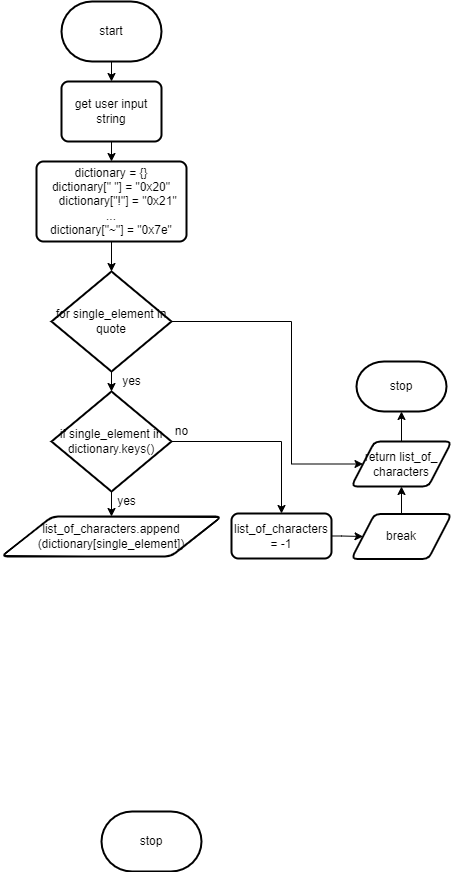

The diagram above was exported from draw.io. Its source (the exported page's mxGraphModel, read from the mxfile embedded in the PNG):
<mxGraphModel dx="640" dy="507" grid="1" gridSize="10" guides="1" tooltips="1" connect="1" arrows="1" fold="1" page="1" pageScale="1" pageWidth="827" pageHeight="1169" math="0" shadow="0">
  <root>
    <mxCell id="0" />
    <mxCell id="1" parent="0" />
    <mxCell id="210" style="edgeStyle=none;html=1;entryX=0.5;entryY=0;entryDx=0;entryDy=0;" parent="1" source="2" target="221" edge="1">
      <mxGeometry relative="1" as="geometry">
        <mxPoint x="390" y="130" as="targetPoint" />
      </mxGeometry>
    </mxCell>
    <mxCell id="2" value="start" style="strokeWidth=2;html=1;shape=mxgraph.flowchart.terminator;whiteSpace=wrap;" parent="1" vertex="1">
      <mxGeometry x="340" y="50" width="100" height="60" as="geometry" />
    </mxCell>
    <mxCell id="223" style="edgeStyle=none;html=1;entryX=0.5;entryY=0;entryDx=0;entryDy=0;entryPerimeter=0;" parent="1" source="221" edge="1">
      <mxGeometry relative="1" as="geometry">
        <mxPoint x="390" y="210" as="targetPoint" />
      </mxGeometry>
    </mxCell>
    <mxCell id="221" value="get user input string" style="rounded=1;whiteSpace=wrap;html=1;absoluteArcSize=1;arcSize=14;strokeWidth=2;" parent="1" vertex="1">
      <mxGeometry x="340" y="130" width="100" height="60" as="geometry" />
    </mxCell>
    <mxCell id="260" value="stop" style="strokeWidth=2;html=1;shape=mxgraph.flowchart.terminator;whiteSpace=wrap;" parent="1" vertex="1">
      <mxGeometry x="380" y="860" width="100" height="60" as="geometry" />
    </mxCell>
    <mxCell id="268" style="edgeStyle=none;html=1;entryX=0.5;entryY=0;entryDx=0;entryDy=0;entryPerimeter=0;" edge="1" parent="1" source="266" target="267">
      <mxGeometry relative="1" as="geometry" />
    </mxCell>
    <mxCell id="266" value="dictionary = {}&lt;br&gt;&lt;div&gt;dictionary[&quot; &quot;] = &quot;0x20&quot;&lt;/div&gt;&lt;div&gt;&amp;nbsp; &amp;nbsp; dictionary[&quot;!&quot;] = &quot;0x21&quot;&lt;/div&gt;&lt;div&gt;...&lt;/div&gt;&lt;div&gt;dictionary[&quot;~&quot;] = &quot;0x7e&quot;&lt;br&gt;&lt;/div&gt;" style="rounded=1;whiteSpace=wrap;html=1;absoluteArcSize=1;arcSize=14;strokeWidth=2;" vertex="1" parent="1">
      <mxGeometry x="315" y="210" width="150" height="80" as="geometry" />
    </mxCell>
    <mxCell id="270" style="edgeStyle=none;html=1;" edge="1" parent="1" source="267" target="269">
      <mxGeometry relative="1" as="geometry" />
    </mxCell>
    <mxCell id="284" style="edgeStyle=orthogonalEdgeStyle;rounded=0;html=1;entryX=0;entryY=0.5;entryDx=0;entryDy=0;" edge="1" parent="1" source="267" target="280">
      <mxGeometry relative="1" as="geometry">
        <Array as="points">
          <mxPoint x="570" y="370" />
          <mxPoint x="570" y="513" />
        </Array>
      </mxGeometry>
    </mxCell>
    <mxCell id="267" value="for&amp;nbsp;single_element in quote" style="strokeWidth=2;html=1;shape=mxgraph.flowchart.decision;whiteSpace=wrap;" vertex="1" parent="1">
      <mxGeometry x="330" y="320" width="120" height="100" as="geometry" />
    </mxCell>
    <mxCell id="272" style="edgeStyle=none;html=1;entryX=0.5;entryY=0;entryDx=0;entryDy=0;" edge="1" parent="1" source="269" target="271">
      <mxGeometry relative="1" as="geometry" />
    </mxCell>
    <mxCell id="275" style="edgeStyle=orthogonalEdgeStyle;html=1;entryX=0.5;entryY=0;entryDx=0;entryDy=0;rounded=0;" edge="1" parent="1" source="269" target="274">
      <mxGeometry relative="1" as="geometry" />
    </mxCell>
    <mxCell id="269" value="if single_element in dictionary.keys()" style="strokeWidth=2;html=1;shape=mxgraph.flowchart.decision;whiteSpace=wrap;" vertex="1" parent="1">
      <mxGeometry x="330" y="440" width="120" height="100" as="geometry" />
    </mxCell>
    <mxCell id="271" value="list_of_characters.append&lt;br&gt;(dictionary[single_element])" style="shape=parallelogram;html=1;strokeWidth=2;perimeter=parallelogramPerimeter;whiteSpace=wrap;rounded=1;arcSize=12;size=0.23;" vertex="1" parent="1">
      <mxGeometry x="280" y="565" width="220" height="40" as="geometry" />
    </mxCell>
    <mxCell id="273" value="yes" style="text;html=1;align=center;verticalAlign=middle;resizable=0;points=[];autosize=1;strokeColor=none;fillColor=none;" vertex="1" parent="1">
      <mxGeometry x="390" y="540" width="30" height="20" as="geometry" />
    </mxCell>
    <mxCell id="278" style="edgeStyle=orthogonalEdgeStyle;rounded=0;html=1;entryX=0;entryY=0.5;entryDx=0;entryDy=0;" edge="1" parent="1" source="274" target="277">
      <mxGeometry relative="1" as="geometry" />
    </mxCell>
    <mxCell id="274" value="list_of_characters = -1" style="rounded=1;whiteSpace=wrap;html=1;absoluteArcSize=1;arcSize=14;strokeWidth=2;" vertex="1" parent="1">
      <mxGeometry x="510" y="562" width="100" height="45" as="geometry" />
    </mxCell>
    <mxCell id="276" value="no" style="text;html=1;align=center;verticalAlign=middle;resizable=0;points=[];autosize=1;strokeColor=none;fillColor=none;" vertex="1" parent="1">
      <mxGeometry x="445" y="470" width="30" height="20" as="geometry" />
    </mxCell>
    <mxCell id="281" style="edgeStyle=orthogonalEdgeStyle;rounded=0;html=1;entryX=0.5;entryY=1;entryDx=0;entryDy=0;" edge="1" parent="1" source="277" target="280">
      <mxGeometry relative="1" as="geometry" />
    </mxCell>
    <mxCell id="277" value="break" style="shape=parallelogram;html=1;strokeWidth=2;perimeter=parallelogramPerimeter;whiteSpace=wrap;rounded=1;arcSize=12;size=0.23;" vertex="1" parent="1">
      <mxGeometry x="630" y="562.5" width="100" height="45" as="geometry" />
    </mxCell>
    <mxCell id="283" style="edgeStyle=orthogonalEdgeStyle;rounded=0;html=1;" edge="1" parent="1" source="280" target="282">
      <mxGeometry relative="1" as="geometry" />
    </mxCell>
    <mxCell id="280" value="return&amp;nbsp;list_of_&lt;br&gt;characters" style="shape=parallelogram;html=1;strokeWidth=2;perimeter=parallelogramPerimeter;whiteSpace=wrap;rounded=1;arcSize=12;size=0.23;" vertex="1" parent="1">
      <mxGeometry x="630" y="490" width="100" height="45" as="geometry" />
    </mxCell>
    <mxCell id="282" value="stop" style="strokeWidth=2;html=1;shape=mxgraph.flowchart.terminator;whiteSpace=wrap;" vertex="1" parent="1">
      <mxGeometry x="635" y="410" width="90" height="50" as="geometry" />
    </mxCell>
    <mxCell id="285" value="yes" style="text;html=1;align=center;verticalAlign=middle;resizable=0;points=[];autosize=1;strokeColor=none;fillColor=none;" vertex="1" parent="1">
      <mxGeometry x="395" y="420" width="30" height="20" as="geometry" />
    </mxCell>
  </root>
</mxGraphModel>